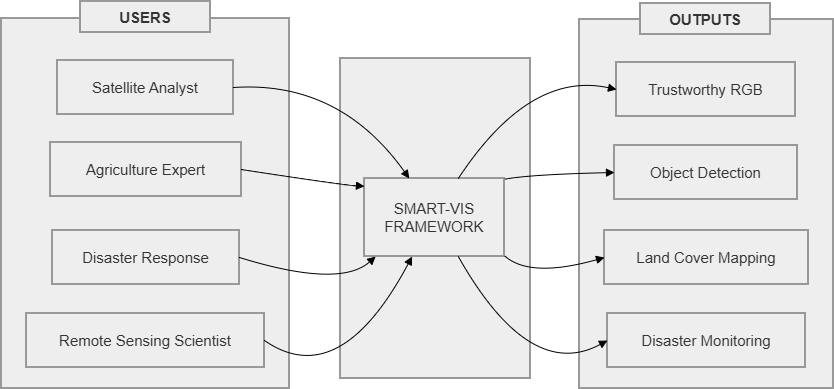

The diagram above was exported from draw.io. Its source (the exported page's mxGraphModel, read from the mxfile embedded in the PNG):
<mxGraphModel dx="1801" dy="810" grid="1" gridSize="10" guides="1" tooltips="1" connect="1" arrows="1" fold="1" page="1" pageScale="1" pageWidth="1920" pageHeight="1200" math="0" shadow="0">
  <root>
    <mxCell id="0" />
    <mxCell id="1" parent="0" />
    <mxCell id="ddXtMbpkrw-ByY6EsyHG-63" parent="1" style="whiteSpace=wrap;strokeWidth=2;fillColor=light-dark(#eeeeee,#1f2020);strokeColor=light-dark(#999999,#cccccc);fontColor=light-dark(#333333,#cccccc);fontSize=15;" value="" vertex="1">
      <mxGeometry height="369" width="254" x="1058" y="1021" as="geometry" />
    </mxCell>
    <mxCell id="ddXtMbpkrw-ByY6EsyHG-64" parent="1" style="whiteSpace=wrap;strokeWidth=2;fillColor=light-dark(#eeeeee,#1f2020);strokeColor=light-dark(#999999,#cccccc);fontColor=light-dark(#333333,#cccccc);fontSize=15;" value="SMARTVIS" vertex="1">
      <mxGeometry height="320" width="190" x="819" y="1060" as="geometry" />
    </mxCell>
    <mxCell id="ddXtMbpkrw-ByY6EsyHG-65" parent="1" style="whiteSpace=wrap;strokeWidth=2;fillColor=light-dark(#eeeeee,#1f2020);strokeColor=light-dark(#999999,#cccccc);fontColor=light-dark(#333333,#cccccc);fontSize=15;" value="" vertex="1">
      <mxGeometry height="370" width="288" x="480" y="1020" as="geometry" />
    </mxCell>
    <mxCell id="ddXtMbpkrw-ByY6EsyHG-66" parent="1" style="whiteSpace=wrap;strokeWidth=2;fillColor=light-dark(#eeeeee,#1f2020);strokeColor=light-dark(#999999,#cccccc);fontColor=light-dark(#333333,#cccccc);fontSize=15;" value="Satellite Analyst" vertex="1">
      <mxGeometry height="54" width="176" x="536" y="1062" as="geometry" />
    </mxCell>
    <mxCell id="ddXtMbpkrw-ByY6EsyHG-67" parent="1" style="whiteSpace=wrap;strokeWidth=2;fillColor=light-dark(#eeeeee,#1f2020);strokeColor=light-dark(#999999,#cccccc);fontColor=light-dark(#333333,#cccccc);fontSize=15;" value="Agriculture Expert" vertex="1">
      <mxGeometry height="54" width="191" x="529" y="1144" as="geometry" />
    </mxCell>
    <mxCell id="ddXtMbpkrw-ByY6EsyHG-68" parent="1" style="whiteSpace=wrap;strokeWidth=2;fillColor=light-dark(#eeeeee,#1f2020);strokeColor=light-dark(#999999,#cccccc);fontColor=light-dark(#333333,#cccccc);fontSize=15;" value="Disaster Response" vertex="1">
      <mxGeometry height="54" width="187" x="531" y="1232" as="geometry" />
    </mxCell>
    <mxCell id="ddXtMbpkrw-ByY6EsyHG-69" parent="1" style="whiteSpace=wrap;strokeWidth=2;fillColor=light-dark(#eeeeee,#1f2020);strokeColor=light-dark(#999999,#cccccc);fontColor=light-dark(#333333,#cccccc);fontSize=15;" value="Remote Sensing Scientist" vertex="1">
      <mxGeometry height="54" width="238" x="505" y="1315" as="geometry" />
    </mxCell>
    <mxCell id="ddXtMbpkrw-ByY6EsyHG-70" parent="1" style="whiteSpace=wrap;strokeWidth=2;fillColor=light-dark(#eeeeee,#1f2020);strokeColor=light-dark(#999999,#cccccc);fontColor=light-dark(#333333,#cccccc);fontSize=15;" value="SMART-VIS&#10;FRAMEWORK" vertex="1">
      <mxGeometry height="78" width="140" x="843" y="1180" as="geometry" />
    </mxCell>
    <mxCell id="ddXtMbpkrw-ByY6EsyHG-71" parent="1" style="whiteSpace=wrap;strokeWidth=2;fillColor=light-dark(#eeeeee,#1f2020);strokeColor=light-dark(#999999,#cccccc);fontColor=light-dark(#333333,#cccccc);fontSize=15;" value="Trustworthy RGB" vertex="1">
      <mxGeometry height="54" width="179" x="1095" y="1064" as="geometry" />
    </mxCell>
    <mxCell id="ddXtMbpkrw-ByY6EsyHG-72" parent="1" style="whiteSpace=wrap;strokeWidth=2;fillColor=light-dark(#eeeeee,#1f2020);strokeColor=light-dark(#999999,#cccccc);fontColor=light-dark(#333333,#cccccc);fontSize=15;" value="Object Detection" vertex="1">
      <mxGeometry height="54" width="183" x="1093" y="1147" as="geometry" />
    </mxCell>
    <mxCell id="ddXtMbpkrw-ByY6EsyHG-73" parent="1" style="whiteSpace=wrap;strokeWidth=2;fillColor=light-dark(#eeeeee,#1f2020);strokeColor=light-dark(#999999,#cccccc);fontColor=light-dark(#333333,#cccccc);fontSize=15;" value="Land Cover Mapping" vertex="1">
      <mxGeometry height="54" width="204" x="1083" y="1232" as="geometry" />
    </mxCell>
    <mxCell id="ddXtMbpkrw-ByY6EsyHG-74" parent="1" style="whiteSpace=wrap;strokeWidth=2;fillColor=light-dark(#eeeeee,#1f2020);strokeColor=light-dark(#999999,#cccccc);fontColor=light-dark(#333333,#cccccc);fontSize=15;" value="Disaster Monitoring" vertex="1">
      <mxGeometry height="54" width="198" x="1086" y="1315" as="geometry" />
    </mxCell>
    <mxCell id="ddXtMbpkrw-ByY6EsyHG-75" edge="1" parent="1" source="ddXtMbpkrw-ByY6EsyHG-66" style="curved=1;startArrow=none;endArrow=block;exitX=1;exitY=0.5;entryX=0.32;entryY=0;rounded=0;fontSize=15;" target="ddXtMbpkrw-ByY6EsyHG-70" value="">
      <mxGeometry relative="1" as="geometry">
        <Array as="points">
          <mxPoint x="818" y="1082" />
        </Array>
      </mxGeometry>
    </mxCell>
    <mxCell id="ddXtMbpkrw-ByY6EsyHG-76" edge="1" parent="1" source="ddXtMbpkrw-ByY6EsyHG-67" style="curved=1;startArrow=none;endArrow=block;exitX=1;exitY=0.5;entryX=0;entryY=0.1;rounded=0;fontSize=15;" target="ddXtMbpkrw-ByY6EsyHG-70" value="">
      <mxGeometry relative="1" as="geometry">
        <Array as="points">
          <mxPoint x="818" y="1186" />
        </Array>
      </mxGeometry>
    </mxCell>
    <mxCell id="ddXtMbpkrw-ByY6EsyHG-77" edge="1" parent="1" source="ddXtMbpkrw-ByY6EsyHG-68" style="curved=1;startArrow=none;endArrow=block;exitX=1;exitY=0.5;entryX=0.08;entryY=1;rounded=0;fontSize=15;" target="ddXtMbpkrw-ByY6EsyHG-70" value="">
      <mxGeometry relative="1" as="geometry">
        <Array as="points">
          <mxPoint x="818" y="1290" />
        </Array>
      </mxGeometry>
    </mxCell>
    <mxCell id="ddXtMbpkrw-ByY6EsyHG-78" edge="1" parent="1" source="ddXtMbpkrw-ByY6EsyHG-69" style="curved=1;startArrow=none;endArrow=block;exitX=1;exitY=0.5;entryX=0.34;entryY=1;rounded=0;fontSize=15;" target="ddXtMbpkrw-ByY6EsyHG-70" value="">
      <mxGeometry relative="1" as="geometry">
        <Array as="points">
          <mxPoint x="818" y="1394" />
        </Array>
      </mxGeometry>
    </mxCell>
    <mxCell id="ddXtMbpkrw-ByY6EsyHG-79" edge="1" parent="1" source="ddXtMbpkrw-ByY6EsyHG-70" style="curved=1;startArrow=none;endArrow=block;exitX=0.67;exitY=0;entryX=0;entryY=0.5;rounded=0;fontSize=15;" target="ddXtMbpkrw-ByY6EsyHG-71" value="">
      <mxGeometry relative="1" as="geometry">
        <Array as="points">
          <mxPoint x="1008" y="1072" />
        </Array>
      </mxGeometry>
    </mxCell>
    <mxCell id="ddXtMbpkrw-ByY6EsyHG-80" edge="1" parent="1" source="ddXtMbpkrw-ByY6EsyHG-70" style="curved=1;startArrow=none;endArrow=block;exitX=1;exitY=0.01;entryX=0;entryY=0.5;rounded=0;fontSize=15;" target="ddXtMbpkrw-ByY6EsyHG-72" value="">
      <mxGeometry relative="1" as="geometry">
        <Array as="points">
          <mxPoint x="1008" y="1176" />
        </Array>
      </mxGeometry>
    </mxCell>
    <mxCell id="ddXtMbpkrw-ByY6EsyHG-81" edge="1" parent="1" source="ddXtMbpkrw-ByY6EsyHG-70" style="curved=1;startArrow=none;endArrow=block;exitX=1;exitY=0.99;entryX=0;entryY=0.5;rounded=0;fontSize=15;" target="ddXtMbpkrw-ByY6EsyHG-73" value="">
      <mxGeometry relative="1" as="geometry">
        <Array as="points">
          <mxPoint x="1008" y="1280" />
        </Array>
      </mxGeometry>
    </mxCell>
    <mxCell id="ddXtMbpkrw-ByY6EsyHG-82" edge="1" parent="1" source="ddXtMbpkrw-ByY6EsyHG-70" style="curved=1;startArrow=none;endArrow=block;exitX=0.67;exitY=1;entryX=0;entryY=0.5;rounded=0;fontSize=15;" target="ddXtMbpkrw-ByY6EsyHG-74" value="">
      <mxGeometry relative="1" as="geometry">
        <Array as="points">
          <mxPoint x="1008" y="1384" />
        </Array>
      </mxGeometry>
    </mxCell>
    <mxCell id="ddXtMbpkrw-ByY6EsyHG-83" parent="1" style="whiteSpace=wrap;strokeWidth=2;fillColor=light-dark(#eeeeee,#1f2020);strokeColor=light-dark(#999999,#cccccc);fontColor=light-dark(#333333,#cccccc);fontStyle=1;fontSize=15;" value="USERS" vertex="1">
      <mxGeometry height="31" width="130" x="559" y="1003" as="geometry" />
    </mxCell>
    <mxCell id="ddXtMbpkrw-ByY6EsyHG-84" parent="1" style="whiteSpace=wrap;strokeWidth=2;fillColor=light-dark(#eeeeee,#1f2020);strokeColor=light-dark(#999999,#cccccc);fontColor=light-dark(#333333,#cccccc);fontStyle=1;fontSize=15;" value="OUTPUTS" vertex="1">
      <mxGeometry height="31" width="130" x="1119" y="1005" as="geometry" />
    </mxCell>
  </root>
</mxGraphModel>